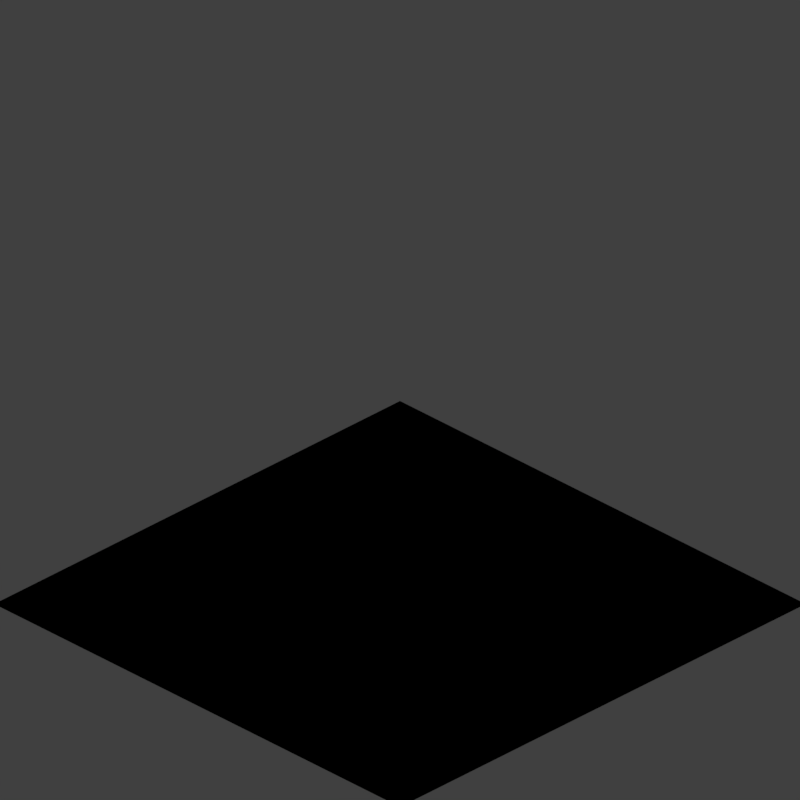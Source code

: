# Source: internal_template.blend  (saved by Blender 2.79.0; exported with 4.5.12 LTS)
import bpy
from mathutils import Matrix  # noqa: F401  (used for matrix-valued properties, if any)

bpy.ops.wm.read_factory_settings(use_empty=True)
scene = bpy.context.scene
scene.name = 'Scene'

# ---- collections
col_collection_1 = bpy.data.collections.new('Collection 1'); scene.collection.children.link(col_collection_1)

# ---- materials (node trees are filled in below, after node groups)
mat_recolorable_1 = bpy.data.materials.new('Recolorable 1')
mat_recolorable_1.alpha_threshold = 0.0
mat_recolorable_1.use_transparent_shadow = False
mat_recolorable_1.pass_index = 1
mat_recolorable_1.diffuse_color = (0.1, 0.9, 0.3, 1.0)
mat_recolorable_1.roughness = 0.5
mat_recolorable_1.specular_intensity = 1.0
mat_worldposition = bpy.data.materials.new('WorldPosition')
mat_worldposition.alpha_threshold = 0.0
mat_worldposition.use_transparent_shadow = False
mat_worldposition.preview_render_type = 'SHADERBALL'
mat_worldposition.roughness = 0.5
mat_exclusionmask = bpy.data.materials.new('ExclusionMask')
mat_exclusionmask.alpha_threshold = 0.0
mat_exclusionmask.use_transparent_shadow = False
mat_exclusionmask.diffuse_color = (1.0, 0.0, 1.0, 1.0)
mat_exclusionmask.roughness = 0.5
mat_exclusionmask.specular_intensity = 0.0

# ---- material node trees
mat_worldposition.use_nodes = True; mat_worldposition.node_tree.nodes.clear()
_N = mat_worldposition.node_tree.nodes; _L = mat_worldposition.node_tree.links
n0 = _N.new('ShaderNodeMath'); n0.name = 'Math.004'; n0.location = (-4137, 804)
n0.operation = 'DIVIDE'
n0.inputs[1].default_value = 4.0
n1 = _N.new('ShaderNodeMath'); n1.name = 'Math.003'; n1.location = (-3877, 864)
n2 = _N.new('ShaderNodeMath'); n2.name = 'Math.009'; n2.location = (-3877, 224)
n3 = _N.new('ShaderNodeMath'); n3.name = 'Math.001'; n3.location = (-3657, 244)
n3.operation = 'MAXIMUM'
n3.inputs[1].default_value = 1e-05
n4 = _N.new('ShaderNodeMath'); n4.name = 'Math.010'; n4.location = (-3457, 364)
n4.operation = 'MINIMUM'
n5 = _N.new('ShaderNodeMath'); n5.name = 'Math.005'; n5.location = (-3457, 824)
n5.operation = 'MINIMUM'
n6 = _N.new('ShaderNodeMath'); n6.name = 'Math'; n6.location = (-3657, 864)
n6.operation = 'MAXIMUM'
n6.inputs[1].default_value = 1e-05
n7 = _N.new('ShaderNodeMath'); n7.name = 'Math.017'; n7.location = (-3657, 424)
n7.operation = 'SUBTRACT'
n7.inputs[1].default_value = 1e-05
n8 = _N.new('ShaderNodeMath'); n8.name = 'Math.014'; n8.location = (-2529, 157)
n8.operation = 'ROUND'
n8.inputs[1].default_value = 0.0
n9 = _N.new('ShaderNodeMath'); n9.name = 'Math.013'; n9.location = (-2749, 157)
n9.operation = 'SUBTRACT'
n10 = _N.new('ShaderNodeMath'); n10.name = 'Math.015'; n10.location = (-2169, 937)
n10.operation = 'MULTIPLY'
n11 = _N.new('ShaderNodeMath'); n11.name = 'Math.016'; n11.location = (-1949, 837)
n12 = _N.new('ShaderNodeMath'); n12.name = 'Math.020'; n12.location = (-2069, 477)
n12.operation = 'SUBTRACT'
n13 = _N.new('ShaderNodeMath'); n13.name = 'Math.021'; n13.location = (-2069, 157)
n13.operation = 'SUBTRACT'
n14 = _N.new('ShaderNodeMath'); n14.name = 'Math.024'; n14.location = (-1709, 297)
n14.operation = 'SUBTRACT'
n14.inputs[0].default_value = 1.0
n15 = _N.new('ShaderNodeMath'); n15.name = 'Math.023'; n15.location = (-1509, 257)
n15.operation = 'LESS_THAN'
n16 = _N.new('ShaderNodeMath'); n16.name = 'Math.026'; n16.location = (-1289, 237)
n16.operation = 'MULTIPLY'
n16.inputs[1].default_value = 2.0
n17 = _N.new('ShaderNodeMath'); n17.name = 'Math.011'; n17.location = (-2809, 937)
n17.operation = 'ROUND'
n17.inputs[1].default_value = 0.0
n18 = _N.new('ShaderNodeMath'); n18.name = 'Math.012'; n18.location = (-3029, 937)
n18.operation = 'SUBTRACT'
n19 = _N.new('ShaderNodeMath'); n19.name = 'Math.002'; n19.location = (-4137, 1004)
n19.operation = 'MULTIPLY'
n20 = _N.new('ShaderNodeMath'); n20.name = 'Math.018'; n20.location = (-3657, 684)
n20.operation = 'SUBTRACT'
n20.inputs[1].default_value = 1e-05
n21 = _N.new('ShaderNodeMath'); n21.name = 'Math.007'; n21.location = (-4137, 124)
n21.operation = 'DIVIDE'
n21.inputs[1].default_value = 4.0
n22 = _N.new('NodeUndefined'); n22.name = 'Geometry'; n22.location = (-5056, 419)
n23 = _N.new('ShaderNodeValue'); n23.name = 'Length'; n23.location = (-4379, 407)
n23.label = 'Length'
n23.outputs[0].default_value = 4.0
n24 = _N.new('ShaderNodeValue'); n24.name = 'Width'; n24.location = (-4820, 715)
n24.label = 'Width'
n24.outputs[0].default_value = 4.0
n25 = _N.new('ShaderNodeMath'); n25.name = 'Math.008'; n25.location = (-4137, 324)
n25.operation = 'MULTIPLY'
n26 = _N.new('ShaderNodeMath'); n26.name = 'Math.027'; n26.location = (-4548, 291)
n26.operation = 'SUBTRACT'
n27 = _N.new('ShaderNodeMath'); n27.name = 'Math.028'; n27.location = (-4548, 566)
n27.operation = 'SUBTRACT'
n28 = _N.new('ShaderNodeValue'); n28.name = 'Origin_x'; n28.location = (-4770, 538)
n28.label = 'Origin_x'
n28.outputs[0].default_value = 0.0
n29 = _N.new('ShaderNodeValue'); n29.name = 'Origin_y'; n29.location = (-4772, 257)
n29.label = 'Origin_y'
n29.outputs[0].default_value = 0.0
n30 = _N.new('ShaderNodeSeparateColor'); n30.name = 'Separate RGB.001'; n30.location = (-4772, 413)
n31 = _N.new('ShaderNodeValue'); n31.name = 'Floor'; n31.location = (-902, -11)
n31.label = 'Floor'
n31.outputs[0].default_value = -100.0
n32 = _N.new('ShaderNodeMath'); n32.name = 'Math.022'; n32.location = (-1709, 477)
n32.operation = 'LESS_THAN'
n33 = _N.new('NodeReroute'); n33.name = 'Reroute.001'; n33.location = (-747, -170)
n33.width = 16
n33.socket_idname = 'NodeSocketFloat'
n34 = _N.new('ShaderNodeMath'); n34.name = 'Math.029'; n34.location = (-611, 23)
n34.operation = 'GREATER_THAN'
n35 = _N.new('ShaderNodeMath'); n35.name = 'Math.032'; n35.location = (-411, 28)
n35.operation = 'SUBTRACT'
n35.inputs[0].default_value = 1.0
n36 = _N.new('ShaderNodeMath'); n36.name = 'Math.025'; n36.location = (-1069, 397)
n37 = _N.new('ShaderNodeMath'); n37.name = 'Math.031'; n37.location = (-406, 363)
n37.operation = 'MULTIPLY'
n38 = _N.new('ShaderNodeMath'); n38.name = 'Math.030'; n38.location = (-216, 168)
n38.operation = 'MULTIPLY'
n38.inputs[0].default_value = 4.0
n39 = _N.new('NodeUndefined'); n39.name = 'Output'; n39.location = (928, 790)
n39.inputs[1].default_value = 1.0
n40 = _N.new('ShaderNodeMath'); n40.name = 'Math.006'; n40.location = (338, 618)
n40.operation = 'DIVIDE'
n40.inputs[1].default_value = 255.0
n41 = _N.new('ShaderNodeMath'); n41.name = 'Math.019'; n41.location = (333, 802)
n41.operation = 'DIVIDE'
n41.inputs[1].default_value = 255.0
n42 = _N.new('ShaderNodeCombineColor'); n42.name = 'Combine RGB'; n42.location = (598, 698)
n43 = _N.new('NodeReroute'); n43.name = 'Reroute'; n43.location = (-4595, -159)
n43.width = 16
n43.socket_idname = 'NodeSocketFloat'
n44 = _N.new('ShaderNodeMath'); n44.name = 'Math.033'; n44.location = (12, 481)
_L.new(n22.outputs[0], n30.inputs[0])
_L.new(n30.outputs[0], n27.inputs[0])
_L.new(n19.outputs[0], n1.inputs[1])
_L.new(n0.outputs[0], n1.inputs[0])
_L.new(n25.outputs[0], n2.inputs[1])
_L.new(n21.outputs[0], n2.inputs[0])
_L.new(n10.outputs[0], n11.inputs[0])
_L.new(n9.outputs[0], n8.inputs[0])
_L.new(n18.outputs[0], n17.inputs[0])
_L.new(n1.outputs[0], n6.inputs[0])
_L.new(n2.outputs[0], n3.inputs[0])
_L.new(n8.outputs[0], n11.inputs[1])
_L.new(n17.outputs[0], n10.inputs[0])
_L.new(n17.outputs[0], n12.inputs[1])
_L.new(n8.outputs[0], n13.inputs[1])
_L.new(n6.outputs[0], n5.inputs[0])
_L.new(n3.outputs[0], n4.inputs[0])
_L.new(n13.outputs[0], n32.inputs[1])
_L.new(n12.outputs[0], n14.inputs[1])
_L.new(n14.outputs[0], n15.inputs[0])
_L.new(n13.outputs[0], n15.inputs[1])
_L.new(n12.outputs[0], n32.inputs[0])
_L.new(n15.outputs[0], n16.inputs[0])
_L.new(n16.outputs[0], n36.inputs[1])
_L.new(n32.outputs[0], n36.inputs[0])
_L.new(n5.outputs[0], n18.inputs[0])
_L.new(n5.outputs[0], n12.inputs[0])
_L.new(n4.outputs[0], n13.inputs[0])
_L.new(n4.outputs[0], n9.inputs[0])
_L.new(n7.outputs[0], n4.inputs[1])
_L.new(n20.outputs[0], n5.inputs[1])
_L.new(n11.outputs[0], n41.inputs[0])
_L.new(n30.outputs[1], n26.inputs[0])
_L.new(n42.outputs[0], n39.inputs[0])
_L.new(n24.outputs[0], n19.inputs[0])
_L.new(n24.outputs[0], n20.inputs[0])
_L.new(n23.outputs[0], n25.inputs[0])
_L.new(n23.outputs[0], n7.inputs[0])
_L.new(n23.outputs[0], n10.inputs[1])
_L.new(n40.outputs[0], n42.inputs[1])
_L.new(n26.outputs[0], n21.inputs[0])
_L.new(n29.outputs[0], n26.inputs[1])
_L.new(n27.outputs[0], n0.inputs[0])
_L.new(n28.outputs[0], n27.inputs[1])
_L.new(n30.outputs[2], n43.inputs[0])
_L.new(n43.outputs[0], n33.inputs[0])
_L.new(n33.outputs[0], n34.inputs[0])
_L.new(n31.outputs[0], n34.inputs[1])
_L.new(n34.outputs[0], n35.inputs[1])
_L.new(n35.outputs[0], n38.inputs[1])
_L.new(n34.outputs[0], n37.inputs[1])
_L.new(n36.outputs[0], n37.inputs[0])
_L.new(n37.outputs[0], n44.inputs[0])
_L.new(n38.outputs[0], n44.inputs[1])
_L.new(n44.outputs[0], n40.inputs[0])
_L.new(n41.outputs[0], n42.inputs[0])

# ---- world
world_world = bpy.data.worlds.new('World'); scene.world = world_world
world_world.color = (0.05088, 0.05088, 0.05088)
world_world.use_sun_shadow = False
world_world.sun_shadow_jitter_overblur = 0.0
world_world.cycles.sampling_method = 'MANUAL'
world_world.light_settings.distance = 0.0

# ---- cameras
cam_camera = bpy.data.cameras.new('Camera')
cam_camera.type = 'ORTHO'
cam_camera.sensor_fit = 'HORIZONTAL'
cam_camera.clip_start = 220.0
cam_camera.clip_end = 340.0
cam_camera.lens = 35.0
cam_camera.sensor_width = 1.0
cam_camera.sensor_height = 18.0
cam_camera.ortho_scale = 45.26
cam_camera.shift_y = 0.25
cam_camera.dof.focus_distance = 0.0
cam_camera.dof.aperture_fstop = 128.0
cam_camera.dof.aperture_blades = 6

# ---- lights
light_lightdome = bpy.data.lights.new('LightDome', 'SUN')
light_lightdome.transmission_factor = 0.0
light_lightdome.angle = 0.1993
light_lightdome.energy = 0.1
light_lightdome.shadow_buffer_clip_start = 0.5
light_lightdome.shadow_soft_size = 0.1
light_lightdome.shadow_cascade_max_distance = 1000.0
light_fillerlight = bpy.data.lights.new('FillerLight', 'SUN')
light_fillerlight.transmission_factor = 0.0
light_fillerlight.angle = 0.9273
light_fillerlight.energy = 0.5
light_fillerlight.shadow_buffer_clip_start = 0.5
light_fillerlight.shadow_soft_size = 0.5
light_fillerlight.shadow_cascade_max_distance = 1000.0
light_mainlight = bpy.data.lights.new('MainLight', 'SUN')
light_mainlight.transmission_factor = 0.0
light_mainlight.angle = 0.9273
light_mainlight.energy = 1.3
light_mainlight.shadow_buffer_clip_start = 0.5
light_mainlight.shadow_soft_size = 0.5
light_mainlight.shadow_cascade_max_distance = 1000.0

# ---- meshes
me_cube = bpy.data.meshes.new('Cube')
me_cube.from_pydata([(-8.0, -8.0, 0.0), (-8.0, -8.0, 0.5), (-8.0, 8.0, 0.0), (-8.0, 8.0, 0.5), (8.0, -8.0, 0.0), (8.0, -8.0, 0.5), (8.0, 8.0, 0.0), (8.0, 8.0, 0.5)], [], [(0, 1, 3, 2), (2, 3, 7, 6), (6, 7, 5, 4), (4, 5, 1, 0), (1, 5, 7, 3)])
me_cube.polygons.foreach_set('material_index', [0, 0, 0, 0, 1])
me_cube.materials.append(mat_recolorable_1)
me_cube.materials.append(mat_worldposition)
me_cube.use_remesh_preserve_volume = False
me_cube.use_remesh_preserve_attributes = False
me_cube.use_mirror_vertex_groups = False
me_cube.update()
me_plane_001 = bpy.data.meshes.new('Plane.001')
me_plane_001.from_pydata([(-16.24, -16.24, -0.2856), (16.24, -16.24, -0.2856), (-16.24, 16.24, -0.2856), (16.24, 16.24, -0.2856)], [], [(0, 1, 3, 2)])
me_plane_001.materials.append(mat_worldposition)
me_plane_001.materials.append(mat_exclusionmask)
me_plane_001.use_remesh_preserve_volume = False
me_plane_001.use_remesh_preserve_attributes = False
me_plane_001.use_mirror_vertex_groups = False
me_plane_001.update()
me_suzanne = bpy.data.meshes.new('Suzanne')
me_suzanne.from_pydata([(0.4375, -0.7656, 0.1641), (-0.4375, -0.7656, 0.1641), (0.5, -0.6875, 0.09375), (-0.5, -0.6875, 0.09375), (0.5469, -0.5781, 0.05469), (-0.5469, -0.5781, 0.05469), (0.3516, -0.6172, -0.02344), (-0.3516, -0.6172, -0.02344), (0.3516, -0.7188, 0.03125), (-0.3516, -0.7188, 0.03125), (0.3516, -0.7812, 0.1328), (-0.3516, -0.7812, 0.1328), (0.2734, -0.7969, 0.1641), (-0.2734, -0.7969, 0.1641), (0.2031, -0.7422, 0.09375), (-0.2031, -0.7422, 0.09375), (0.1562, -0.6484, 0.05469), (-0.1562, -0.6484, 0.05469), (0.07812, -0.6562, 0.2422), (-0.07812, -0.6562, 0.2422), (0.1406, -0.7422, 0.2422), (-0.1406, -0.7422, 0.2422), (0.2422, -0.7969, 0.2422), (-0.2422, -0.7969, 0.2422), (0.2734, -0.7969, 0.3281), (-0.2734, -0.7969, 0.3281), (0.2031, -0.7422, 0.3906), (-0.2031, -0.7422, 0.3906), (0.1562, -0.6484, 0.4375), (-0.1562, -0.6484, 0.4375), (0.3516, -0.6172, 0.5156), (-0.3516, -0.6172, 0.5156), (0.3516, -0.7188, 0.4531), (-0.3516, -0.7188, 0.4531), (0.3516, -0.7812, 0.3594), (-0.3516, -0.7812, 0.3594), (0.4375, -0.7656, 0.3281), (-0.4375, -0.7656, 0.3281), (0.5, -0.6875, 0.3906), (-0.5, -0.6875, 0.3906), (0.5469, -0.5781, 0.4375), (-0.5469, -0.5781, 0.4375), (0.625, -0.5625, 0.2422), (-0.625, -0.5625, 0.2422), (0.5625, -0.6719, 0.2422), (-0.5625, -0.6719, 0.2422), (0.4688, -0.7578, 0.2422), (-0.4688, -0.7578, 0.2422), (0.4766, -0.7734, 0.2422), (-0.4766, -0.7734, 0.2422), (0.4453, -0.7812, 0.3359), (-0.4453, -0.7812, 0.3359), (0.3516, -0.8047, 0.375), (-0.3516, -0.8047, 0.375), (0.2656, -0.8203, 0.3359), (-0.2656, -0.8203, 0.3359), (0.2266, -0.8203, 0.2422), (-0.2266, -0.8203, 0.2422), (0.2656, -0.8203, 0.1562), (-0.2656, -0.8203, 0.1562), (0.3516, -0.8281, 0.2422), (-0.3516, -0.8281, 0.2422), (0.3516, -0.8047, 0.1172), (-0.3516, -0.8047, 0.1172), (0.4453, -0.7812, 0.1562), (-0.4453, -0.7812, 0.1562), (0.0, -0.7422, 0.4297), (0.0, -0.8203, 0.3516), (0.0, -0.7344, -0.6797), (0.0, -0.7812, -0.3203), (0.0, -0.7969, -0.1875), (0.0, -0.7188, -0.7734), (0.0, -0.6016, 0.4062), (0.0, -0.5703, 0.5703), (0.0, 0.5469, 0.8984), (0.0, 0.8516, 0.5625), (0.0, 0.8281, 0.07031), (0.0, 0.3516, -0.3828), (0.2031, -0.5625, -0.1875), (-0.2031, -0.5625, -0.1875), (0.3125, -0.5703, -0.4375), (-0.3125, -0.5703, -0.4375), (0.3516, -0.5703, -0.6953), (-0.3516, -0.5703, -0.6953), (0.3672, -0.5312, -0.8906), (-0.3672, -0.5312, -0.8906), (0.3281, -0.5234, -0.9453), (-0.3281, -0.5234, -0.9453), (0.1797, -0.5547, -0.9688), (-0.1797, -0.5547, -0.9688), (0.0, -0.5781, -0.9844), (0.4375, -0.5312, -0.1406), (-0.4375, -0.5312, -0.1406), (0.6328, -0.5391, -0.03906), (-0.6328, -0.5391, -0.03906), (0.8281, -0.4453, 0.1484), (-0.8281, -0.4453, 0.1484), (0.8594, -0.5938, 0.4297), (-0.8594, -0.5938, 0.4297), (0.7109, -0.625, 0.4844), (-0.7109, -0.625, 0.4844), (0.4922, -0.6875, 0.6016), (-0.4922, -0.6875, 0.6016), (0.3203, -0.7344, 0.7578), (-0.3203, -0.7344, 0.7578), (0.1562, -0.7578, 0.7188), (-0.1562, -0.7578, 0.7188), (0.0625, -0.75, 0.4922), (-0.0625, -0.75, 0.4922), (0.1641, -0.7734, 0.4141), (-0.1641, -0.7734, 0.4141), (0.125, -0.7656, 0.3047), (-0.125, -0.7656, 0.3047), (0.2031, -0.7422, 0.09375), (-0.2031, -0.7422, 0.09375), (0.375, -0.7031, 0.01562), (-0.375, -0.7031, 0.01562), (0.4922, -0.6719, 0.0625), (-0.4922, -0.6719, 0.0625), (0.625, -0.6484, 0.1875), (-0.625, -0.6484, 0.1875), (0.6406, -0.6484, 0.2969), (-0.6406, -0.6484, 0.2969), (0.6016, -0.6641, 0.375), (-0.6016, -0.6641, 0.375), (0.4297, -0.7188, 0.4375), (-0.4297, -0.7188, 0.4375), (0.25, -0.7578, 0.4688), (-0.25, -0.7578, 0.4688), (0.0, -0.7344, -0.7656), (0.1094, -0.7344, -0.7188), (-0.1094, -0.7344, -0.7188), (0.1172, -0.7109, -0.8359), (-0.1172, -0.7109, -0.8359), (0.0625, -0.6953, -0.8828), (-0.0625, -0.6953, -0.8828), (0.0, -0.6875, -0.8906), (0.0, -0.75, -0.1953), (0.0, -0.7422, -0.1406), (0.1016, -0.7422, -0.1484), (-0.1016, -0.7422, -0.1484), (0.125, -0.75, -0.2266), (-0.125, -0.75, -0.2266), (0.08594, -0.7422, -0.2891), (-0.08594, -0.7422, -0.2891), (0.3984, -0.6719, -0.04688), (-0.3984, -0.6719, -0.04688), (0.6172, -0.625, 0.05469), (-0.6172, -0.625, 0.05469), (0.7266, -0.6016, 0.2031), (-0.7266, -0.6016, 0.2031), (0.7422, -0.6562, 0.375), (-0.7422, -0.6562, 0.375), (0.6875, -0.7266, 0.4141), (-0.6875, -0.7266, 0.4141), (0.4375, -0.7969, 0.5469), (-0.4375, -0.7969, 0.5469), (0.3125, -0.8359, 0.6406), (-0.3125, -0.8359, 0.6406), (0.2031, -0.8516, 0.6172), (-0.2031, -0.8516, 0.6172), (0.1016, -0.8438, 0.4297), (-0.1016, -0.8438, 0.4297), (0.125, -0.8125, -0.1016), (-0.125, -0.8125, -0.1016), (0.2109, -0.7109, -0.4453), (-0.2109, -0.7109, -0.4453), (0.25, -0.6875, -0.7031), (-0.25, -0.6875, -0.7031), (0.2656, -0.6641, -0.8203), (-0.2656, -0.6641, -0.8203), (0.2344, -0.6328, -0.9141), (-0.2344, -0.6328, -0.9141), (0.1641, -0.6328, -0.9297), (-0.1641, -0.6328, -0.9297), (0.0, -0.6406, -0.9453), (0.0, -0.7266, 0.04688), (0.0, -0.7656, 0.2109), (0.3281, -0.7422, 0.4766), (-0.3281, -0.7422, 0.4766), (0.1641, -0.75, 0.1406), (-0.1641, -0.75, 0.1406), (0.1328, -0.7578, 0.2109), (-0.1328, -0.7578, 0.2109), (0.1172, -0.7344, -0.6875), (-0.1172, -0.7344, -0.6875), (0.07812, -0.75, -0.4453), (-0.07812, -0.75, -0.4453), (0.0, -0.75, -0.4453), (0.0, -0.7422, -0.3281), (0.09375, -0.7812, -0.2734), (-0.09375, -0.7812, -0.2734), (0.1328, -0.7969, -0.2266), (-0.1328, -0.7969, -0.2266), (0.1094, -0.7812, -0.1328), (-0.1094, -0.7812, -0.1328), (0.03906, -0.7812, -0.125), (-0.03906, -0.7812, -0.125), (0.0, -0.8281, -0.2031), (0.04688, -0.8125, -0.1484), (-0.04688, -0.8125, -0.1484), (0.09375, -0.8125, -0.1562), (-0.09375, -0.8125, -0.1562), (0.1094, -0.8281, -0.2266), (-0.1094, -0.8281, -0.2266), (0.07812, -0.8047, -0.25), (-0.07812, -0.8047, -0.25), (0.0, -0.8047, -0.2891), (0.2578, -0.5547, -0.3125), (-0.2578, -0.5547, -0.3125), (0.1641, -0.7109, -0.2422), (-0.1641, -0.7109, -0.2422), (0.1797, -0.7109, -0.3125), (-0.1797, -0.7109, -0.3125), (0.2344, -0.5547, -0.25), (-0.2344, -0.5547, -0.25), (0.0, -0.6875, -0.875), (0.04688, -0.6875, -0.8672), (-0.04688, -0.6875, -0.8672), (0.09375, -0.7109, -0.8203), (-0.09375, -0.7109, -0.8203), (0.09375, -0.7266, -0.7422), (-0.09375, -0.7266, -0.7422), (0.0, -0.6562, -0.7812), (0.09375, -0.6641, -0.75), (-0.09375, -0.6641, -0.75), (0.09375, -0.6406, -0.8125), (-0.09375, -0.6406, -0.8125), (0.04688, -0.6328, -0.8516), (-0.04688, -0.6328, -0.8516), (0.0, -0.6328, -0.8594), (0.1719, -0.7812, 0.2188), (-0.1719, -0.7812, 0.2188), (0.1875, -0.7734, 0.1562), (-0.1875, -0.7734, 0.1562), (0.3359, -0.7578, 0.4297), (-0.3359, -0.7578, 0.4297), (0.2734, -0.7734, 0.4219), (-0.2734, -0.7734, 0.4219), (0.4219, -0.7734, 0.3984), (-0.4219, -0.7734, 0.3984), (0.5625, -0.6953, 0.3516), (-0.5625, -0.6953, 0.3516), (0.5859, -0.6875, 0.2891), (-0.5859, -0.6875, 0.2891), (0.5781, -0.6797, 0.1953), (-0.5781, -0.6797, 0.1953), (0.4766, -0.7188, 0.1016), (-0.4766, -0.7188, 0.1016), (0.375, -0.7422, 0.0625), (-0.375, -0.7422, 0.0625), (0.2266, -0.7812, 0.1094), (-0.2266, -0.7812, 0.1094), (0.1797, -0.7812, 0.2969), (-0.1797, -0.7812, 0.2969), (0.2109, -0.7812, 0.375), (-0.2109, -0.7812, 0.375), (0.2344, -0.7578, 0.3594), (-0.2344, -0.7578, 0.3594), (0.1953, -0.7578, 0.2969), (-0.1953, -0.7578, 0.2969), (0.2422, -0.7578, 0.125), (-0.2422, -0.7578, 0.125), (0.375, -0.7266, 0.08594), (-0.375, -0.7266, 0.08594), (0.4609, -0.7031, 0.1172), (-0.4609, -0.7031, 0.1172), (0.5469, -0.6719, 0.2109), (-0.5469, -0.6719, 0.2109), (0.5547, -0.6719, 0.2812), (-0.5547, -0.6719, 0.2812), (0.5312, -0.6797, 0.3359), (-0.5312, -0.6797, 0.3359), (0.4141, -0.75, 0.3906), (-0.4141, -0.75, 0.3906), (0.2812, -0.7656, 0.3984), (-0.2812, -0.7656, 0.3984), (0.3359, -0.75, 0.4062), (-0.3359, -0.75, 0.4062), (0.2031, -0.75, 0.1719), (-0.2031, -0.75, 0.1719), (0.1953, -0.75, 0.2266), (-0.1953, -0.75, 0.2266), (0.1094, -0.6094, 0.4609), (-0.1094, -0.6094, 0.4609), (0.1953, -0.6172, 0.6641), (-0.1953, -0.6172, 0.6641), (0.3359, -0.5938, 0.6875), (-0.3359, -0.5938, 0.6875), (0.4844, -0.5547, 0.5547), (-0.4844, -0.5547, 0.5547), (0.6797, -0.4922, 0.4531), (-0.6797, -0.4922, 0.4531), (0.7969, -0.4609, 0.4062), (-0.7969, -0.4609, 0.4062), (0.7734, -0.375, 0.1641), (-0.7734, -0.375, 0.1641), (0.6016, -0.4141, 0.0), (-0.6016, -0.4141, 0.0), (0.4375, -0.4688, -0.09375), (-0.4375, -0.4688, -0.09375), (0.0, -0.2891, 0.8984), (0.0, 0.07812, 0.9844), (0.0, 0.6719, -0.1953), (0.0, -0.1875, -0.4609), (0.0, -0.4609, -0.9766), (0.0, -0.3438, -0.8047), (0.0, -0.3203, -0.5703), (0.0, -0.2812, -0.4844), (0.8516, -0.05469, 0.2344), (-0.8516, -0.05469, 0.2344), (0.8594, 0.04688, 0.3203), (-0.8594, 0.04688, 0.3203), (0.7734, 0.4375, 0.2656), (-0.7734, 0.4375, 0.2656), (0.4609, 0.7031, 0.4375), (-0.4609, 0.7031, 0.4375), (0.7344, -0.07031, -0.04688), (-0.7344, -0.07031, -0.04688), (0.5938, 0.1641, -0.125), (-0.5938, 0.1641, -0.125), (0.6406, 0.4297, -0.007812), (-0.6406, 0.4297, -0.007812), (0.3359, 0.6641, 0.05469), (-0.3359, 0.6641, 0.05469), (0.2344, -0.4062, -0.3516), (-0.2344, -0.4062, -0.3516), (0.1797, -0.2578, -0.4141), (-0.1797, -0.2578, -0.4141), (0.2891, -0.3828, -0.7109), (-0.2891, -0.3828, -0.7109), (0.25, -0.3906, -0.5), (-0.25, -0.3906, -0.5), (0.3281, -0.3984, -0.9141), (-0.3281, -0.3984, -0.9141), (0.1406, -0.3672, -0.7578), (-0.1406, -0.3672, -0.7578), (0.125, -0.3594, -0.5391), (-0.125, -0.3594, -0.5391), (0.1641, -0.4375, -0.9453), (-0.1641, -0.4375, -0.9453), (0.2188, -0.4297, -0.2812), (-0.2188, -0.4297, -0.2812), (0.2109, -0.4688, -0.2266), (-0.2109, -0.4688, -0.2266), (0.2031, -0.5, -0.1719), (-0.2031, -0.5, -0.1719), (0.2109, -0.1641, -0.3906), (-0.2109, -0.1641, -0.3906), (0.2969, 0.2656, -0.3125), (-0.2969, 0.2656, -0.3125), (0.3438, 0.5391, -0.1484), (-0.3438, 0.5391, -0.1484), (0.4531, 0.3828, 0.8672), (-0.4531, 0.3828, 0.8672), (0.4531, 0.07031, 0.9297), (-0.4531, 0.07031, 0.9297), (0.4531, -0.2344, 0.8516), (-0.4531, -0.2344, 0.8516), (0.4609, -0.4297, 0.5234), (-0.4609, -0.4297, 0.5234), (0.7266, -0.3359, 0.4062), (-0.7266, -0.3359, 0.4062), (0.6328, -0.2812, 0.4531), (-0.6328, -0.2812, 0.4531), (0.6406, -0.05469, 0.7031), (-0.6406, -0.05469, 0.7031), (0.7969, -0.125, 0.5625), (-0.7969, -0.125, 0.5625), (0.7969, 0.1172, 0.6172), (-0.7969, 0.1172, 0.6172), (0.6406, 0.1953, 0.75), (-0.6406, 0.1953, 0.75), (0.6406, 0.4453, 0.6797), (-0.6406, 0.4453, 0.6797), (0.7969, 0.3594, 0.5391), (-0.7969, 0.3594, 0.5391), (0.6172, 0.5859, 0.3281), (-0.6172, 0.5859, 0.3281), (0.4844, 0.5469, 0.02344), (-0.4844, 0.5469, 0.02344), (0.8203, 0.2031, 0.3281), (-0.8203, 0.2031, 0.3281), (0.4062, -0.1484, -0.1719), (-0.4062, -0.1484, -0.1719), (0.4297, 0.2109, -0.1953), (-0.4297, 0.2109, -0.1953), (0.8906, 0.2344, 0.4062), (-0.8906, 0.2344, 0.4062), (0.7734, 0.125, -0.1406), (-0.7734, 0.125, -0.1406), (1.039, 0.3281, -0.1016), (-1.039, 0.3281, -0.1016), (1.281, 0.4297, 0.05469), (-1.281, 0.4297, 0.05469), (1.352, 0.4219, 0.3203), (-1.352, 0.4219, 0.3203), (1.234, 0.4219, 0.5078), (-1.234, 0.4219, 0.5078), (1.023, 0.3125, 0.4766), (-1.023, 0.3125, 0.4766), (1.016, 0.2891, 0.4141), (-1.016, 0.2891, 0.4141), (1.188, 0.3906, 0.4375), (-1.188, 0.3906, 0.4375), (1.266, 0.4062, 0.2891), (-1.266, 0.4062, 0.2891), (1.211, 0.4062, 0.07812), (-1.211, 0.4062, 0.07812), (1.031, 0.3047, -0.03906), (-1.031, 0.3047, -0.03906), (0.8281, 0.1328, -0.07031), (-0.8281, 0.1328, -0.07031), (0.9219, 0.2188, 0.3594), (-0.9219, 0.2188, 0.3594), (0.9453, 0.2891, 0.3047), (-0.9453, 0.2891, 0.3047), (0.8828, 0.2109, -0.02344), (-0.8828, 0.2109, -0.02344), (1.039, 0.3672, 0.0), (-1.039, 0.3672, 0.0), (1.188, 0.4453, 0.09375), (-1.188, 0.4453, 0.09375), (1.234, 0.4453, 0.25), (-1.234, 0.4453, 0.25), (1.172, 0.4375, 0.3594), (-1.172, 0.4375, 0.3594), (1.023, 0.3594, 0.3438), (-1.023, 0.3594, 0.3438), (0.8438, 0.2109, 0.2891), (-0.8438, 0.2109, 0.2891), (0.8359, 0.2734, 0.1719), (-0.8359, 0.2734, 0.1719), (0.7578, 0.2734, 0.09375), (-0.7578, 0.2734, 0.09375), (0.8203, 0.2734, 0.08594), (-0.8203, 0.2734, 0.08594), (0.8438, 0.2734, 0.01562), (-0.8438, 0.2734, 0.01562), (0.8125, 0.2734, -0.01562), (-0.8125, 0.2734, -0.01562), (0.7266, 0.07031, 0.0), (-0.7266, 0.07031, 0.0), (0.7188, 0.1719, -0.02344), (-0.7188, 0.1719, -0.02344), (0.7188, 0.1875, 0.03906), (-0.7188, 0.1875, 0.03906), (0.7969, 0.2109, 0.2031), (-0.7969, 0.2109, 0.2031), (0.8906, 0.2656, 0.2422), (-0.8906, 0.2656, 0.2422), (0.8906, 0.3203, 0.2344), (-0.8906, 0.3203, 0.2344), (0.8125, 0.3203, -0.01562), (-0.8125, 0.3203, -0.01562), (0.8516, 0.3203, 0.01562), (-0.8516, 0.3203, 0.01562), (0.8281, 0.3203, 0.07812), (-0.8281, 0.3203, 0.07812), (0.7656, 0.3203, 0.09375), (-0.7656, 0.3203, 0.09375), (0.8438, 0.3203, 0.1719), (-0.8438, 0.3203, 0.1719), (1.039, 0.4141, 0.3281), (-1.039, 0.4141, 0.3281), (1.188, 0.4844, 0.3438), (-1.188, 0.4844, 0.3438), (1.258, 0.4922, 0.2422), (-1.258, 0.4922, 0.2422), (1.211, 0.4844, 0.08594), (-1.211, 0.4844, 0.08594), (1.047, 0.4219, 0.0), (-1.047, 0.4219, 0.0), (0.8828, 0.2656, -0.01562), (-0.8828, 0.2656, -0.01562), (0.9531, 0.3438, 0.2891), (-0.9531, 0.3438, 0.2891), (0.8906, 0.3281, 0.1094), (-0.8906, 0.3281, 0.1094), (0.9375, 0.3359, 0.0625), (-0.9375, 0.3359, 0.0625), (1.0, 0.3672, 0.125), (-1.0, 0.3672, 0.125), (0.9609, 0.3516, 0.1719), (-0.9609, 0.3516, 0.1719), (1.016, 0.375, 0.2344), (-1.016, 0.375, 0.2344), (1.055, 0.3828, 0.1875), (-1.055, 0.3828, 0.1875), (1.109, 0.3906, 0.2109), (-1.109, 0.3906, 0.2109), (1.086, 0.3906, 0.2734), (-1.086, 0.3906, 0.2734), (1.023, 0.4844, 0.4375), (-1.023, 0.4844, 0.4375), (1.25, 0.5469, 0.4688), (-1.25, 0.5469, 0.4688), (1.367, 0.5, 0.2969), (-1.367, 0.5, 0.2969), (1.312, 0.5312, 0.05469), (-1.312, 0.5312, 0.05469), (1.039, 0.4922, -0.08594), (-1.039, 0.4922, -0.08594), (0.7891, 0.3281, -0.125), (-0.7891, 0.3281, -0.125), (0.8594, 0.3828, 0.3828), (-0.8594, 0.3828, 0.3828)], [], [(46, 0, 2, 44), (3, 1, 47, 45), (44, 2, 4, 42), (5, 3, 45, 43), (2, 8, 6, 4), (7, 9, 3, 5), (0, 10, 8, 2), (9, 11, 1, 3), (10, 12, 14, 8), (15, 13, 11, 9), (8, 14, 16, 6), (17, 15, 9, 7), (14, 20, 18, 16), (19, 21, 15, 17), (12, 22, 20, 14), (21, 23, 13, 15), (22, 24, 26, 20), (27, 25, 23, 21), (20, 26, 28, 18), (29, 27, 21, 19), (26, 32, 30, 28), (31, 33, 27, 29), (24, 34, 32, 26), (33, 35, 25, 27), (34, 36, 38, 32), (39, 37, 35, 33), (32, 38, 40, 30), (41, 39, 33, 31), (38, 44, 42, 40), (43, 45, 39, 41), (36, 46, 44, 38), (45, 47, 37, 39), (46, 36, 50, 48), (51, 37, 47, 49), (36, 34, 52, 50), (53, 35, 37, 51), (34, 24, 54, 52), (55, 25, 35, 53), (24, 22, 56, 54), (57, 23, 25, 55), (22, 12, 58, 56), (59, 13, 23, 57), (12, 10, 62, 58), (63, 11, 13, 59), (10, 0, 64, 62), (65, 1, 11, 63), (0, 46, 48, 64), (49, 47, 1, 65), (60, 64, 48), (49, 65, 61), (62, 64, 60), (61, 65, 63), (60, 58, 62), (63, 59, 61), (60, 56, 58), (59, 57, 61), (60, 54, 56), (57, 55, 61), (60, 52, 54), (55, 53, 61), (60, 50, 52), (53, 51, 61), (60, 48, 50), (51, 49, 61), (88, 173, 175, 90), (175, 174, 89, 90), (86, 171, 173, 88), (174, 172, 87, 89), (84, 169, 171, 86), (172, 170, 85, 87), (82, 167, 169, 84), (170, 168, 83, 85), (80, 165, 167, 82), (168, 166, 81, 83), (78, 91, 145, 163), (146, 92, 79, 164), (91, 93, 147, 145), (148, 94, 92, 146), (93, 95, 149, 147), (150, 96, 94, 148), (95, 97, 151, 149), (152, 98, 96, 150), (97, 99, 153, 151), (154, 100, 98, 152), (99, 101, 155, 153), (156, 102, 100, 154), (101, 103, 157, 155), (158, 104, 102, 156), (103, 105, 159, 157), (160, 106, 104, 158), (105, 107, 161, 159), (162, 108, 106, 160), (107, 66, 67, 161), (67, 66, 108, 162), (109, 127, 159, 161), (160, 128, 110, 162), (127, 178, 157, 159), (158, 179, 128, 160), (125, 155, 157, 178), (158, 156, 126, 179), (123, 153, 155, 125), (156, 154, 124, 126), (121, 151, 153, 123), (154, 152, 122, 124), (119, 149, 151, 121), (152, 150, 120, 122), (117, 147, 149, 119), (150, 148, 118, 120), (115, 145, 147, 117), (148, 146, 116, 118), (113, 163, 145, 115), (146, 164, 114, 116), (113, 180, 176, 163), (176, 181, 114, 164), (109, 161, 67, 111), (67, 162, 110, 112), (111, 67, 177, 182), (177, 67, 112, 183), (176, 180, 182, 177), (183, 181, 176, 177), (134, 136, 175, 173), (175, 136, 135, 174), (132, 134, 173, 171), (174, 135, 133, 172), (130, 132, 171, 169), (172, 133, 131, 170), (165, 186, 184, 167), (185, 187, 166, 168), (130, 169, 167, 184), (168, 170, 131, 185), (143, 189, 188, 186), (188, 189, 144, 187), (184, 186, 188, 68), (188, 187, 185, 68), (129, 130, 184, 68), (185, 131, 129, 68), (141, 192, 190, 143), (191, 193, 142, 144), (139, 194, 192, 141), (193, 195, 140, 142), (138, 196, 194, 139), (195, 197, 138, 140), (137, 70, 196, 138), (197, 70, 137, 138), (189, 143, 190, 69), (191, 144, 189, 69), (69, 190, 205, 207), (206, 191, 69, 207), (70, 198, 199, 196), (200, 198, 70, 197), (196, 199, 201, 194), (202, 200, 197, 195), (194, 201, 203, 192), (204, 202, 195, 193), (192, 203, 205, 190), (206, 204, 193, 191), (198, 203, 201, 199), (202, 204, 198, 200), (198, 207, 205, 203), (206, 207, 198, 204), (138, 139, 163, 176), (164, 140, 138, 176), (139, 141, 210, 163), (211, 142, 140, 164), (141, 143, 212, 210), (213, 144, 142, 211), (143, 186, 165, 212), (166, 187, 144, 213), (80, 208, 212, 165), (213, 209, 81, 166), (208, 214, 210, 212), (211, 215, 209, 213), (78, 163, 210, 214), (211, 164, 79, 215), (130, 129, 71, 221), (71, 129, 131, 222), (132, 130, 221, 219), (222, 131, 133, 220), (134, 132, 219, 217), (220, 133, 135, 218), (136, 134, 217, 216), (218, 135, 136, 216), (216, 217, 228, 230), (229, 218, 216, 230), (217, 219, 226, 228), (227, 220, 218, 229), (219, 221, 224, 226), (225, 222, 220, 227), (221, 71, 223, 224), (223, 71, 222, 225), (223, 230, 228, 224), (229, 230, 223, 225), (224, 228, 226), (227, 229, 225), (182, 180, 233, 231), (234, 181, 183, 232), (111, 182, 231, 253), (232, 183, 112, 254), (109, 111, 253, 255), (254, 112, 110, 256), (180, 113, 251, 233), (252, 114, 181, 234), (113, 115, 249, 251), (250, 116, 114, 252), (115, 117, 247, 249), (248, 118, 116, 250), (117, 119, 245, 247), (246, 120, 118, 248), (119, 121, 243, 245), (244, 122, 120, 246), (121, 123, 241, 243), (242, 124, 122, 244), (123, 125, 239, 241), (240, 126, 124, 242), (125, 178, 235, 239), (236, 179, 126, 240), (178, 127, 237, 235), (238, 128, 179, 236), (127, 109, 255, 237), (256, 110, 128, 238), (237, 255, 257, 275), (258, 256, 238, 276), (235, 237, 275, 277), (276, 238, 236, 278), (239, 235, 277, 273), (278, 236, 240, 274), (241, 239, 273, 271), (274, 240, 242, 272), (243, 241, 271, 269), (272, 242, 244, 270), (245, 243, 269, 267), (270, 244, 246, 268), (247, 245, 267, 265), (268, 246, 248, 266), (249, 247, 265, 263), (266, 248, 250, 264), (251, 249, 263, 261), (264, 250, 252, 262), (233, 251, 261, 279), (262, 252, 234, 280), (255, 253, 259, 257), (260, 254, 256, 258), (253, 231, 281, 259), (282, 232, 254, 260), (231, 233, 279, 281), (280, 234, 232, 282), (66, 107, 283, 72), (284, 108, 66, 72), (107, 105, 285, 283), (286, 106, 108, 284), (105, 103, 287, 285), (288, 104, 106, 286), (103, 101, 289, 287), (290, 102, 104, 288), (101, 99, 291, 289), (292, 100, 102, 290), (99, 97, 293, 291), (294, 98, 100, 292), (97, 95, 295, 293), (296, 96, 98, 294), (95, 93, 297, 295), (298, 94, 96, 296), (93, 91, 299, 297), (300, 92, 94, 298), (307, 308, 327, 337), (328, 308, 307, 338), (306, 307, 337, 335), (338, 307, 306, 336), (305, 306, 335, 339), (336, 306, 305, 340), (88, 90, 305, 339), (305, 90, 89, 340), (86, 88, 339, 333), (340, 89, 87, 334), (84, 86, 333, 329), (334, 87, 85, 330), (82, 84, 329, 331), (330, 85, 83, 332), (329, 335, 337, 331), (338, 336, 330, 332), (329, 333, 339, 335), (340, 334, 330, 336), (325, 331, 337, 327), (338, 332, 326, 328), (80, 82, 331, 325), (332, 83, 81, 326), (208, 341, 343, 214), (344, 342, 209, 215), (80, 325, 341, 208), (342, 326, 81, 209), (78, 214, 343, 345), (344, 215, 79, 346), (78, 345, 299, 91), (300, 346, 79, 92), (76, 323, 351, 303), (352, 324, 76, 303), (303, 351, 349, 77), (350, 352, 303, 77), (77, 349, 347, 304), (348, 350, 77, 304), (304, 347, 327, 308), (328, 348, 304, 308), (325, 327, 347, 341), (348, 328, 326, 342), (295, 297, 317, 309), (318, 298, 296, 310), (75, 315, 323, 76), (324, 316, 75, 76), (301, 357, 355, 302), (356, 358, 301, 302), (302, 355, 353, 74), (354, 356, 302, 74), (74, 353, 315, 75), (316, 354, 74, 75), (291, 293, 361, 363), (362, 294, 292, 364), (363, 361, 367, 365), (368, 362, 364, 366), (365, 367, 369, 371), (370, 368, 366, 372), (371, 369, 375, 373), (376, 370, 372, 374), (313, 377, 373, 375), (374, 378, 314, 376), (315, 353, 373, 377), (374, 354, 316, 378), (353, 355, 371, 373), (372, 356, 354, 374), (355, 357, 365, 371), (366, 358, 356, 372), (357, 359, 363, 365), (364, 360, 358, 366), (289, 291, 363, 359), (364, 292, 290, 360), (73, 359, 357, 301), (358, 360, 73, 301), (283, 285, 287, 289), (288, 286, 284, 290), (283, 289, 359, 73), (360, 290, 284, 73), (72, 283, 73), (73, 284, 72), (293, 295, 309, 361), (310, 296, 294, 362), (309, 311, 367, 361), (368, 312, 310, 362), (311, 381, 369, 367), (370, 382, 312, 368), (313, 375, 369, 381), (370, 376, 314, 382), (347, 349, 385, 383), (386, 350, 348, 384), (317, 383, 385, 319), (386, 384, 318, 320), (297, 299, 383, 317), (384, 300, 298, 318), (299, 343, 341, 383), (342, 344, 300, 384), (341, 347, 383), (384, 348, 342), (299, 345, 343), (344, 346, 300), (313, 321, 379, 377), (380, 322, 314, 378), (315, 377, 379, 323), (380, 378, 316, 324), (319, 385, 379, 321), (380, 386, 320, 322), (349, 351, 379, 385), (380, 352, 350, 386), (323, 379, 351), (352, 380, 324), (399, 387, 413, 401), (414, 388, 400, 402), (399, 401, 403, 397), (404, 402, 400, 398), (397, 403, 405, 395), (406, 404, 398, 396), (395, 405, 407, 393), (408, 406, 396, 394), (393, 407, 409, 391), (410, 408, 394, 392), (391, 409, 411, 389), (412, 410, 392, 390), (409, 419, 417, 411), (418, 420, 410, 412), (407, 421, 419, 409), (420, 422, 408, 410), (405, 423, 421, 407), (422, 424, 406, 408), (403, 425, 423, 405), (424, 426, 404, 406), (401, 427, 425, 403), (426, 428, 402, 404), (401, 413, 415, 427), (416, 414, 402, 428), (317, 319, 443, 441), (444, 320, 318, 442), (319, 389, 411, 443), (412, 390, 320, 444), (309, 317, 441, 311), (442, 318, 310, 312), (381, 429, 413, 387), (414, 430, 382, 388), (411, 417, 439, 443), (440, 418, 412, 444), (437, 445, 443, 439), (444, 446, 438, 440), (433, 445, 437, 435), (438, 446, 434, 436), (431, 447, 445, 433), (446, 448, 432, 434), (429, 447, 431, 449), (432, 448, 430, 450), (413, 429, 449, 415), (450, 430, 414, 416), (311, 447, 429, 381), (430, 448, 312, 382), (311, 441, 445, 447), (446, 442, 312, 448), (441, 443, 445), (446, 444, 442), (415, 449, 451, 475), (452, 450, 416, 476), (449, 431, 461, 451), (462, 432, 450, 452), (431, 433, 459, 461), (460, 434, 432, 462), (433, 435, 457, 459), (458, 436, 434, 460), (435, 437, 455, 457), (456, 438, 436, 458), (437, 439, 453, 455), (454, 440, 438, 456), (439, 417, 473, 453), (474, 418, 440, 454), (427, 415, 475, 463), (476, 416, 428, 464), (425, 427, 463, 465), (464, 428, 426, 466), (423, 425, 465, 467), (466, 426, 424, 468), (421, 423, 467, 469), (468, 424, 422, 470), (419, 421, 469, 471), (470, 422, 420, 472), (417, 419, 471, 473), (472, 420, 418, 474), (457, 455, 479, 477), (480, 456, 458, 478), (477, 479, 481, 483), (482, 480, 478, 484), (483, 481, 487, 485), (488, 482, 484, 486), (485, 487, 489, 491), (490, 488, 486, 492), (463, 475, 485, 491), (486, 476, 464, 492), (451, 483, 485, 475), (486, 484, 452, 476), (451, 461, 477, 483), (478, 462, 452, 484), (457, 477, 461, 459), (462, 478, 458, 460), (453, 473, 479, 455), (480, 474, 454, 456), (471, 481, 479, 473), (480, 482, 472, 474), (469, 487, 481, 471), (482, 488, 470, 472), (467, 489, 487, 469), (488, 490, 468, 470), (465, 491, 489, 467), (490, 492, 466, 468), (463, 491, 465), (466, 492, 464), (391, 389, 503, 501), (504, 390, 392, 502), (393, 391, 501, 499), (502, 392, 394, 500), (395, 393, 499, 497), (500, 394, 396, 498), (397, 395, 497, 495), (498, 396, 398, 496), (399, 397, 495, 493), (496, 398, 400, 494), (387, 399, 493, 505), (494, 400, 388, 506), (493, 501, 503, 505), (504, 502, 494, 506), (493, 495, 499, 501), (500, 496, 494, 502), (495, 497, 499), (500, 498, 496), (313, 381, 387, 505), (388, 382, 314, 506), (313, 505, 503, 321), (504, 506, 314, 322), (319, 321, 503, 389), (504, 322, 320, 390)])
me_suzanne.polygons.foreach_set('use_smooth', [True] * 500)
me_suzanne.materials.append(mat_worldposition)
me_suzanne.use_remesh_preserve_volume = False
me_suzanne.use_remesh_preserve_attributes = False
me_suzanne.use_mirror_vertex_groups = False
me_suzanne.update()

# ---- objects
ob_cube = bpy.data.objects.new('Cube', me_cube)
ob_plane = bpy.data.objects.new('Plane', me_plane_001)
ob_rig = bpy.data.objects.new('Rig', None)
ob_verticaljoint = bpy.data.objects.new('VerticalJoint', None)
ob_lightdome = bpy.data.objects.new('LightDome', light_lightdome)
ob_fillerlight = bpy.data.objects.new('FillerLight', light_fillerlight)
ob_mainlight = bpy.data.objects.new('Mainlight', light_mainlight)
ob_camera = bpy.data.objects.new('Camera', cam_camera)
ob_suzanne = bpy.data.objects.new('Suzanne', me_suzanne)

# ---- transforms, parenting, visibility, modifiers, constraints
ob_cube.location = (0.0, 0.0, 0.0)
ob_cube.lineart.crease_threshold = 0.0
ob_plane.location = (0.0, 0.0, 0.0)
ob_plane.lineart.crease_threshold = 0.0
ob_rig.location = (0.0, 0.0, 0.0)
ob_rig.rotation_mode = 'YXZ'
ob_rig.rotation_euler = (0.0, 0.0, -0.7854)
ob_rig.empty_image_offset = (0.0, 0.0)
ob_rig.hide_viewport = True
ob_rig.hide_select = True
ob_rig.lineart.crease_threshold = 0.0
ob_verticaljoint.parent = ob_rig
ob_verticaljoint.location = (0.0, 0.0, 0.0)
ob_verticaljoint.empty_image_offset = (0.0, 0.0)
ob_verticaljoint.hide_viewport = True
ob_verticaljoint.hide_select = True
ob_verticaljoint.lineart.crease_threshold = 0.0
ob_lightdome.parent = ob_verticaljoint
ob_lightdome.location = (0.0, 0.0, 0.0)
ob_lightdome.hide_viewport = True
ob_lightdome.hide_select = True
ob_lightdome.lineart.crease_threshold = 0.0
ob_fillerlight.parent = ob_verticaljoint
ob_fillerlight.location = (0.0, 0.0, 0.0)
ob_fillerlight.rotation_euler = (0.0, -1.265, 2.007)
ob_fillerlight.hide_viewport = True
ob_fillerlight.hide_select = True
ob_fillerlight.lineart.crease_threshold = 0.0
ob_mainlight.parent = ob_verticaljoint
ob_mainlight.location = (0.0, 0.0, 0.0)
ob_mainlight.rotation_euler = (1.178, 0.0, 1.571)
ob_mainlight.hide_viewport = True
ob_mainlight.hide_select = True
ob_mainlight.lineart.crease_threshold = 0.0
ob_camera.parent = ob_verticaljoint
ob_camera.location = (0.0, -241.9, 139.7)
ob_camera.rotation_euler = (1.047, 0.0, 0.0)
ob_camera.hide_select = True
ob_camera.lineart.crease_threshold = 0.0
ob_suzanne.location = (-0.3437, -0.1914, 1.809)
ob_suzanne.rotation_euler = (-0.604, -0.007272, -0.4565)
ob_suzanne.scale = (3.489, 3.489, 3.489)
ob_suzanne.hide_viewport = True
ob_suzanne.hide_render = True
ob_suzanne.lineart.crease_threshold = 0.0

# ---- collection membership
col_collection_1.objects.link(ob_cube)
col_collection_1.objects.link(ob_plane)
col_collection_1.objects.link(ob_rig)
col_collection_1.objects.link(ob_verticaljoint)
col_collection_1.objects.link(ob_lightdome)
col_collection_1.objects.link(ob_fillerlight)
col_collection_1.objects.link(ob_mainlight)
col_collection_1.objects.link(ob_camera)
col_collection_1.objects.link(ob_suzanne)
def _layer_coll(name, lc=None):
    lc = lc or bpy.context.view_layer.layer_collection
    for c in lc.children:
        if c.name == name: return c
        r = _layer_coll(name, c)
        if r: return r
_layer_coll('Collection 1').holdout = True

# ---- scene / render settings (as saved in the file)
scene.camera = ob_camera
scene.frame_start = 1; scene.frame_end = 250; scene.frame_set(1)
scene.render.engine = 'BLENDER_EEVEE_NEXT'
scene.render.image_settings.compression = 0
scene.render.resolution_x = 96
scene.render.resolution_y = 96
scene.render.dither_intensity = 0.0
scene.render.film_transparent = True
scene.cycles.use_denoising = False
scene.cycles.samples = 128
scene.cycles.sampling_pattern = 'TABULATED_SOBOL'
scene.cycles.use_adaptive_sampling = False
scene.cycles.use_light_tree = False
scene.cycles.blur_glossy = 0.0
scene.cycles.sample_clamp_indirect = 0.0
scene.view_settings.view_transform = 'Standard'
bpy.context.view_layer.update()
